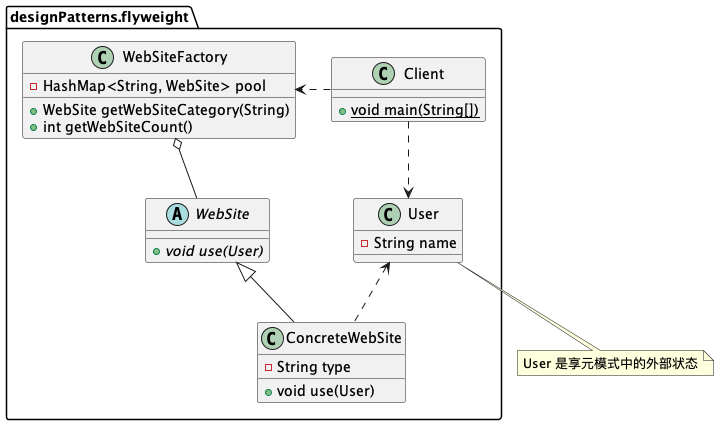

The diagram above was rendered by PlantUML. Its source (embedded in the PNG):
@startuml
class designPatterns.flyweight.Client {
+ {static} void main(String[])
}
class designPatterns.flyweight.WebSiteFactory {
- HashMap<String, WebSite> pool
+ WebSite getWebSiteCategory(String)
+ int getWebSiteCount()
}
class designPatterns.flyweight.ConcreteWebSite {
- String type
+ void use(User)
}
class designPatterns.flyweight.User {
- String name
}
abstract class designPatterns.flyweight.WebSite {
+ {abstract}void use(User)
}

designPatterns.flyweight.Client .> designPatterns.flyweight.WebSiteFactory
designPatterns.flyweight.Client ..> designPatterns.flyweight.User
designPatterns.flyweight.WebSite <|-- designPatterns.flyweight.ConcreteWebSite
designPatterns.flyweight.WebSiteFactory o-- designPatterns.flyweight.WebSite
designPatterns.flyweight.User <.. designPatterns.flyweight.ConcreteWebSite
note bottom of designPatterns.flyweight.User : User 是享元模式中的外部状态
@enduml